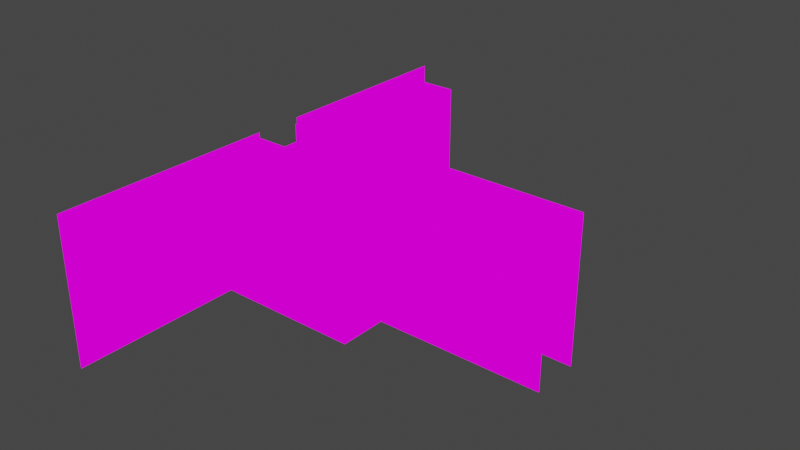 # Source: 21_GreatPatience.blend  (saved by Blender 3.2.14; exported with 4.5.12 LTS)
import bpy
from mathutils import Matrix  # noqa: F401  (used for matrix-valued properties, if any)

bpy.ops.wm.read_factory_settings(use_empty=True)
scene = bpy.context.scene
scene.name = 'Scene'

# ---- collections
col_collection = bpy.data.collections.new('Collection'); scene.collection.children.link(col_collection)

# ---- images (referenced by path relative to the original .blend; pixels are not part of the script)
import os
ASSET_DIR = os.environ.get("B2B_ASSET_DIR", "")  # directory of the original .blend (textures are referenced by path, not embedded)
HERE = os.path.dirname(os.path.abspath(__file__))  # packed textures are extracted next to this script under _unpacked/

def load_image(name, relpath, width, height, colorspace="sRGB"):
    """Load a texture the original file referenced (path relative to the .blend, or extracted next to this script)."""
    p = next((c for c in (os.path.join(HERE, relpath), os.path.join(ASSET_DIR, relpath)) if relpath and os.path.exists(c)), "")
    if p:
        img = bpy.data.images.load(p, check_existing=True)
        img.name = name
    else:  # same state as the original file: an image datablock whose file is absent (Cycles renders it pink)
        img = bpy.data.images.new(name, width, height)
        img.source = "FILE"
        img.filepath = "//" + (relpath or name)
    img.colorspace_settings.name = colorspace
    return img
img_exteriortileset3_png_001 = load_image('ExteriorTileset3.png.001', 'ExteriorTileset3.png', 1024, 1024, 'sRGB')

# ---- materials (node trees are filled in below, after node groups)
mat_exteriortileset3 = bpy.data.materials.new('ExteriorTileset3')
mat_exteriortileset3.alpha_threshold = 0.0
mat_exteriortileset3.use_transparent_shadow = False
mat_exteriortileset3.line_color = (0.0, 0.0, 0.0, 1.0)

# ---- material node trees
mat_exteriortileset3.use_nodes = True; mat_exteriortileset3.node_tree.nodes.clear()
_N = mat_exteriortileset3.node_tree.nodes; _L = mat_exteriortileset3.node_tree.links
n0 = _N.new('ShaderNodeOutputMaterial'); n0.name = 'Material Output'; n0.location = (400, 0)
n1 = _N.new('ShaderNodeLightPath'); n1.name = 'Light Path'; n1.location = (0, 250)
n2 = _N.new('ShaderNodeBsdfTransparent'); n2.name = 'Transparent BSDF'; n2.location = (-200, -100)
n3 = _N.new('ShaderNodeEmission'); n3.name = 'Emission'; n3.location = (-200, -200)
n4 = _N.new('ShaderNodeMixShader'); n4.name = 'Mix Shader'; n4.location = (200, 0)
n5 = _N.new('ShaderNodeMixShader'); n5.name = 'Mix Shader.001'; n5.location = (0, -100)
n6 = _N.new('ShaderNodeTexImage'); n6.name = 'Image Texture'; n6.location = (-500, 100)
n6.image = img_exteriortileset3_png_001
n6.interpolation = 'Closest'
_L.new(n6.outputs[0], n3.inputs[0])
_L.new(n6.outputs[1], n5.inputs[0])
_L.new(n2.outputs[0], n5.inputs[1])
_L.new(n2.outputs[0], n4.inputs[1])
_L.new(n3.outputs[0], n5.inputs[2])
_L.new(n5.outputs[0], n4.inputs[2])
_L.new(n1.outputs[0], n4.inputs[0])
_L.new(n4.outputs[0], n0.inputs[0])
n0.is_active_output = True

# ---- world
world_world = bpy.data.worlds.new('World'); scene.world = world_world
world_world.use_nodes = True; world_world.node_tree.nodes.clear()
_N = world_world.node_tree.nodes; _L = world_world.node_tree.links
n0 = _N.new('ShaderNodeOutputWorld'); n0.name = 'World Output'; n0.location = (300, 300)
n1 = _N.new('ShaderNodeBackground'); n1.name = 'Background'; n1.location = (10, 300)
n1.inputs[0].default_value = (0.05088, 0.05088, 0.05088, 1.0)
_L.new(n1.outputs[0], n0.inputs[0])
n0.is_active_output = True
world_world.color = (0.05088, 0.05088, 0.05088)
world_world.use_sun_shadow = False
world_world.sun_shadow_jitter_overblur = 0.0

# ---- meshes
me_cube = bpy.data.meshes.new('Cube')
me_cube.from_pydata([(-3.0, 2.0, 1.0), (-3.0, -2.0, 1.0), (-3.0, 1.0, 2.0), (-3.0, -2.0, 0.0), (-3.0, -1.0, 0.0), (-3.0, 1.0, 0.0), (-3.0, 2.0, 0.0), (-3.0, 0.0, 0.0), (-3.0, 3.0, 0.0), (-3.0, 1.0, 1.0), (-3.0, 1.0, 4.0), (-3.0, 2.0, 2.0), (-3.0, 0.0, 1.0), (-3.0, -1.0, 1.0), (-3.0, 2.0, 3.0), (-3.0, -2.0, 2.0), (-3.0, -3.0, 3.0), (-3.0, 0.0, 2.0), (-3.0, -2.0, 4.0), (-3.0, 0.0, 3.0), (-3.0, 1.0, 3.0), (-3.0, -2.0, 3.0), (-3.0, -1.0, 3.0), (-3.0, 1.0, 5.0), (-3.0, -1.0, 4.0), (-3.0, 2.0, 4.0), (-3.0, 0.0, 4.0), (-3.0, -2.0, 5.0), (-3.0, 2.0, 5.0), (-3.0, -1.0, 5.0), (-3.0, 3.0, 5.0), (-3.0, -3.0, 0.0), (-3.0, -3.0, 4.0), (-3.0, -3.0, 2.0), (-3.0, -3.0, 1.0), (-3.0, -3.0, 5.0), (-3.0, 3.0, 1.0), (-3.0, 3.0, 2.0), (-3.0, 3.0, 3.0), (-3.0, 3.0, 4.0)], [], [(31, 3, 1, 34), (3, 4, 13, 1), (4, 7, 12, 13), (7, 5, 9, 12), (5, 6, 0, 9), (6, 8, 36, 0), (0, 36, 37, 11), (12, 9, 2, 17), (34, 1, 15, 33), (33, 15, 21, 16), (17, 2, 20, 19), (2, 11, 14, 20), (11, 37, 38, 14), (14, 38, 39, 25), (20, 14, 25, 10), (19, 20, 10, 26), (22, 19, 26, 24), (21, 22, 24, 18), (16, 21, 18, 32), (32, 18, 27, 35), (18, 24, 29, 27), (10, 25, 28, 23), (25, 39, 30, 28)])
_uv = me_cube.uv_layers.new(name='UVMap')
_uv.uv.foreach_set('vector', [0.2224, 0.3752, 0.3332, 0.3752, 0.3332, 0.4998, 0.2224, 0.4998, 0.2224, 0.3752, 0.3332, 0.3752, 0.3332, 0.4998, 0.2224, 0.4998, 0.2224, 0.3752, 0.3332, 0.3752, 0.3332, 0.4998, 0.2224, 0.4998, 0.2224, 0.3752, 0.3332, 0.3752, 0.3332, 0.4998, 0.2224, 0.4998, 0.2224, 0.3752, 0.3332, 0.3752, 0.3332, 0.4998, 0.2224, 0.4998, 0.2224, 0.3752, 0.3332, 0.3752, 0.3332, 0.4998, 0.2224, 0.4998, 0.2224, 0.3752, 0.3332, 0.3752, 0.3332, 0.4998, 0.2224, 0.4998, 0.2224, 0.3752, 0.3332, 0.3752, 0.3332, 0.4998, 0.2224, 0.4998, 0.2224, 0.3752, 0.3332, 0.3752, 0.3332, 0.4998, 0.2224, 0.4998, 0.2224, 0.3752, 0.3332, 0.3752, 0.3332, 0.4998, 0.2224, 0.4998, 0.2224, 0.3752, 0.3332, 0.3752, 0.3332, 0.4998, 0.2224, 0.4998, 0.2224, 0.3752, 0.3332, 0.3752, 0.3332, 0.4998, 0.2224, 0.4998, 0.2224, 0.3752, 0.3332, 0.3752, 0.3332, 0.4998, 0.2224, 0.4998, 0.2224, 0.3752, 0.3332, 0.3752, 0.3332, 0.4998, 0.2224, 0.4998, 0.2224, 0.3752, 0.3332, 0.3752, 0.3332, 0.4998, 0.2224, 0.4998, 0.2224, 0.3752, 0.3332, 0.3752, 0.3332, 0.4998, 0.2224, 0.4998, 0.2224, 0.3752, 0.3332, 0.3752, 0.3332, 0.4998, 0.2224, 0.4998, 0.2224, 0.3752, 0.3332, 0.3752, 0.3332, 0.4998, 0.2224, 0.4998, 0.2224, 0.3752, 0.3332, 0.3752, 0.3332, 0.4998, 0.2224, 0.4998, 0.2224, 0.3752, 0.3332, 0.3752, 0.3332, 0.4998, 0.2224, 0.4998, 0.2224, 0.3752, 0.3332, 0.3752, 0.3332, 0.4998, 0.2224, 0.4998, 0.2224, 0.3752, 0.3332, 0.3752, 0.3332, 0.4998, 0.2224, 0.4998, 0.2224, 0.3752, 0.3332, 0.3752, 0.3332, 0.4998, 0.2224, 0.4998])
me_cube.materials.append(mat_exteriortileset3)
me_cube.use_mirror_vertex_groups = False
me_cube.update()
me_cube_001 = bpy.data.meshes.new('Cube.001')
me_cube_001.from_pydata([(-1.0, 0.0, 0.0), (1.0, 0.0, 0.0), (2.0, 0.0, 0.0), (1.0, -1.0, 0.0), (0.0, 0.0, 0.0), (-1.0, 1.0, 0.0), (3.0, 3.0, 0.0), (-2.0, -2.0, 0.0), (-2.0, 0.0, 0.0), (0.0, 1.0, 0.0), (2.0, -2.0, 0.0), (2.0, 1.0, 0.0), (0.0, -2.0, 0.0), (1.0, 1.0, 0.0), (-1.0, -1.0, 0.0), (0.0, -1.0, 0.0), (-1.0, -2.0, 0.0), (-2.0, -3.0, 0.0), (-3.0, -2.0, 0.0), (-2.0, 2.0, 0.0), (-3.0, -1.0, 0.0), (-2.0, -1.0, 0.0), (-2.0, 1.0, 0.0), (-3.0, 1.0, 0.0), (-1.0, 2.0, 0.0), (-2.0, 3.0, 0.0), (0.0, 2.0, 0.0), (3.0, 2.0, 0.0), (1.0, 2.0, 0.0), (7.0, 0.0, 0.0), (2.0, 2.0, 0.0), (3.0, -1.0, 0.0), (2.0, -1.0, 0.0), (0.0, -3.0, 0.0), (1.0, -2.0, 0.0), (1.0, -3.0, 0.0), (-3.0, 2.0, 0.0), (-3.0, 0.0, 0.0), (-3.0, 3.0, 0.0), (-1.0, -3.0, 0.0), (2.0, -3.0, 0.0), (-1.0, 3.0, 0.0), (3.0, 0.0, 0.0), (2.0, 3.0, 0.0), (1.0, 3.0, 0.0), (0.0, 3.0, 0.0), (5.0, 1.0, 0.0), (6.0, 1.0, 0.0), (7.0, -1.0, 0.0), (4.0, 0.0, 0.0), (5.0, 0.0, 0.0), (5.0, -1.0, 0.0), (6.0, 0.0, 0.0), (-3.0, -3.0, 0.0), (4.0, -1.0, 0.0), (6.0, -1.0, 0.0), (3.0, -3.0, 0.0), (7.0, 1.0, 0.0), (3.0, -2.0, 0.0), (4.0, 1.0, 0.0), (3.0, 1.0, 0.0)], [], [(15, 4, 0, 14), (1, 13, 9, 4), (4, 9, 5, 0), (3, 1, 4, 15), (14, 0, 8, 21), (0, 5, 22, 8), (5, 24, 19, 22), (9, 26, 24, 5), (13, 28, 26, 9), (11, 30, 28, 13), (2, 11, 13, 1), (32, 2, 1, 3), (10, 32, 3, 34), (34, 3, 15, 12), (12, 15, 14, 16), (16, 14, 21, 7), (17, 7, 18, 53), (7, 21, 20, 18), (21, 8, 37, 20), (8, 22, 23, 37), (22, 19, 36, 23), (19, 25, 38, 36), (24, 41, 25, 19), (26, 45, 41, 24), (28, 44, 45, 26), (30, 43, 44, 28), (27, 6, 43, 30), (60, 27, 30, 11), (42, 60, 11, 2), (31, 42, 2, 32), (58, 31, 32, 10), (56, 58, 10, 40), (40, 10, 34, 35), (35, 34, 12, 33), (33, 12, 16, 39), (39, 16, 7, 17), (54, 49, 42, 31), (51, 50, 49, 54), (49, 59, 60, 42), (50, 46, 59, 49), (52, 47, 46, 50), (55, 52, 50, 51), (48, 29, 52, 55), (29, 57, 47, 52)])
_uv = me_cube_001.uv_layers.new(name='UVMap')
_uv.uv.foreach_set('vector', [0.5557, 0.3752, 0.6665, 0.3752, 0.6665, 0.4998, 0.5557, 0.4998, 0.5557, 0.3752, 0.6665, 0.3752, 0.6665, 0.4998, 0.5557, 0.4998, 0.5557, 0.3752, 0.6665, 0.3752, 0.6665, 0.4998, 0.5557, 0.4998, 0.5557, 0.3752, 0.6665, 0.3752, 0.6665, 0.4998, 0.5557, 0.4998, 0.5557, 0.3752, 0.6665, 0.3752, 0.6665, 0.4998, 0.5557, 0.4998, 0.5557, 0.3752, 0.6665, 0.3752, 0.6665, 0.4998, 0.5557, 0.4998, 0.778, 0.3752, 0.8887, 0.3752, 0.8887, 0.4998, 0.778, 0.4998, 0.5557, 0.3752, 0.6665, 0.3752, 0.6665, 0.4998, 0.5557, 0.4998, 0.5557, 0.3752, 0.6665, 0.3752, 0.6665, 0.4998, 0.5557, 0.4998, 0.5557, 0.3752, 0.6665, 0.3752, 0.6665, 0.4998, 0.5557, 0.4998, 0.5557, 0.3752, 0.6665, 0.3752, 0.6665, 0.4998, 0.5557, 0.4998, 0.5557, 0.3752, 0.6665, 0.3752, 0.6665, 0.4998, 0.5557, 0.4998, 0.5557, 0.3752, 0.6665, 0.3752, 0.6665, 0.4998, 0.5557, 0.4998, 0.5557, 0.3752, 0.6665, 0.3752, 0.6665, 0.4998, 0.5557, 0.4998, 0.5557, 0.3752, 0.6665, 0.3752, 0.6665, 0.4998, 0.5557, 0.4998, 0.5557, 0.3752, 0.6665, 0.3752, 0.6665, 0.4998, 0.5557, 0.4998, 0.5557, 0.3752, 0.6665, 0.3752, 0.6665, 0.4998, 0.5557, 0.4998, 0.5557, 0.3752, 0.6665, 0.3752, 0.6665, 0.4998, 0.5557, 0.4998, 0.5557, 0.3752, 0.6665, 0.3752, 0.6665, 0.4998, 0.5557, 0.4998, 0.5557, 0.3752, 0.6665, 0.3752, 0.6665, 0.4998, 0.5557, 0.4998, 0.5557, 0.3752, 0.6665, 0.3752, 0.6665, 0.4998, 0.5557, 0.4998, 0.5557, 0.3752, 0.6665, 0.3752, 0.6665, 0.4998, 0.5557, 0.4998, 0.5557, 0.3752, 0.6665, 0.3752, 0.6665, 0.4998, 0.5557, 0.4998, 0.5557, 0.3752, 0.6665, 0.3752, 0.6665, 0.4998, 0.5557, 0.4998, 0.5557, 0.3752, 0.6665, 0.3752, 0.6665, 0.4998, 0.5557, 0.4998, 0.5557, 0.3752, 0.6665, 0.3752, 0.6665, 0.4998, 0.5557, 0.4998, 0.5557, 0.3752, 0.6665, 0.3752, 0.6665, 0.4998, 0.5557, 0.4998, 0.5557, 0.3752, 0.6665, 0.3752, 0.6665, 0.4998, 0.5557, 0.4998, 0.5557, 0.3752, 0.6665, 0.3752, 0.6665, 0.4998, 0.5557, 0.4998, 0.5557, 0.3752, 0.6665, 0.3752, 0.6665, 0.4998, 0.5557, 0.4998, 0.778, 0.3752, 0.8887, 0.3752, 0.8887, 0.4998, 0.778, 0.4998, 0.5557, 0.3752, 0.6665, 0.3752, 0.6665, 0.4998, 0.5557, 0.4998, 0.5557, 0.3752, 0.6665, 0.3752, 0.6665, 0.4998, 0.5557, 0.4998, 0.5557, 0.3752, 0.6665, 0.3752, 0.6665, 0.4998, 0.5557, 0.4998, 0.5557, 0.3752, 0.6665, 0.3752, 0.6665, 0.4998, 0.5557, 0.4998, 0.5557, 0.3752, 0.6665, 0.3752, 0.6665, 0.4998, 0.5557, 0.4998, 0.5557, 0.3752, 0.6665, 0.3752, 0.6665, 0.4998, 0.5557, 0.4998, 0.5557, 0.3752, 0.6665, 0.3752, 0.6665, 0.4998, 0.5557, 0.4998, 0.5557, 0.3752, 0.6665, 0.3752, 0.6665, 0.4998, 0.5557, 0.4998, 0.5557, 0.3752, 0.6665, 0.3752, 0.6665, 0.4998, 0.5557, 0.4998, 0.5557, 0.3752, 0.6665, 0.3752, 0.6665, 0.4998, 0.5557, 0.4998, 0.5557, 0.3752, 0.6665, 0.3752, 0.6665, 0.4998, 0.5557, 0.4998, 0.5557, 0.3752, 0.6665, 0.3752, 0.6665, 0.4998, 0.5557, 0.4998, 0.5557, 0.3752, 0.6665, 0.3752, 0.6665, 0.4998, 0.5557, 0.4998])
me_cube_001.materials.append(mat_exteriortileset3)
me_cube_001.use_mirror_vertex_groups = False
me_cube_001.update()
me_cube_002 = bpy.data.meshes.new('Cube.002')
me_cube_002.from_pydata([(-3.0, -2.0, 1.0), (-3.0, 0.0, 1.0), (-3.0, -1.0, 1.0), (-3.0, -2.0, 2.0), (-3.0, 0.0, 2.0), (-3.0, -1.0, 2.0), (-3.0, 0.0, 3.0), (-3.0, -2.0, 3.0), (-3.0, -1.0, 3.0)], [], [(2, 1, 4, 5), (0, 2, 5, 3), (3, 5, 8, 7), (5, 4, 6, 8)])
_uv = me_cube_002.uv_layers.new(name='UVMap')
_uv.uv.foreach_set('vector', [0.5557, 0.6252, 0.6665, 0.6252, 0.6665, 0.7498, 0.5557, 0.7498, 0.778, 0.5002, 0.8887, 0.5002, 0.8887, 0.6248, 0.778, 0.6248, 0.4446, 0.7502, 0.5554, 0.7502, 0.5554, 0.8748, 0.4446, 0.8748, 0.8891, 0.7502, 0.9998, 0.7502, 0.9998, 0.8748, 0.8891, 0.8748])
me_cube_002.materials.append(mat_exteriortileset3)
me_cube_002.use_mirror_vertex_groups = False
me_cube_002.update()
me_cube_003 = bpy.data.meshes.new('Cube.003')
me_cube_003.from_pydata([(-3.0, 2.0, 1.0), (-3.0, 1.0, 2.0), (-3.0, 1.0, 1.0), (-3.0, 2.0, 2.0)], [], [(2, 0, 3, 1)])
_uv = me_cube_003.uv_layers.new(name='UVMap')
_uv.uv.foreach_set('vector', [0.4446, 0.3752, 0.5554, 0.3752, 0.5554, 0.4998, 0.4446, 0.4998])
me_cube_003.materials.append(mat_exteriortileset3)
me_cube_003.use_mirror_vertex_groups = False
me_cube_003.update()
me_cube_004 = bpy.data.meshes.new('Cube.004')
me_cube_004.from_pydata([(-3.0, -3.0, 6.0), (-3.0, 1.0, 4.0), (-3.0, -1.0, 6.0), (-3.0, 1.0, 5.0), (-3.0, -1.0, 4.0), (-3.0, 0.0, 4.0), (-3.0, -2.0, 6.0), (-3.0, 0.0, 5.0), (-3.0, -2.0, 5.0), (-3.0, 2.0, 5.0), (-3.0, 2.0, 6.0), (-3.0, -1.0, 5.0), (-3.0, 1.0, 6.0), (-3.0, 3.0, 6.0), (-3.0, -3.0, 5.0), (-3.0, 3.0, 5.0)], [], [(4, 5, 7, 11), (5, 1, 3, 7), (9, 15, 13, 10), (3, 9, 10, 12), (8, 11, 2, 6), (14, 8, 6, 0)])
_uv = me_cube_004.uv_layers.new(name='UVMap')
_uv.uv.foreach_set('vector', [0.2224, 0.8752, 0.3332, 0.8752, 0.3332, 0.9998, 0.2224, 0.9998, 0.3335, 0.8752, 0.4443, 0.8752, 0.4443, 0.9998, 0.3335, 0.9998, 0.5557, 0.8752, 0.6665, 0.8752, 0.6665, 0.9998, 0.5557, 0.9998, 0.4446, 0.8752, 0.5554, 0.8752, 0.5554, 0.9998, 0.4446, 0.9998, 0.1113, 0.8752, 0.222, 0.8752, 0.222, 0.9998, 0.1113, 0.9998, 0.0001736, 0.8752, 0.1109, 0.8752, 0.1109, 0.9998, 0.0001736, 0.9998])
me_cube_004.materials.append(mat_exteriortileset3)
me_cube_004.use_mirror_vertex_groups = False
me_cube_004.update()
me_cube_005 = bpy.data.meshes.new('Cube.005')
me_cube_005.from_pydata([(-3.0, -4.0, 0.0), (-3.0, -3.0, 3.0), (-3.0, -5.0, 0.0), (-3.0, -8.0, 0.0), (-3.0, -3.0, 0.0), (-3.0, -3.0, 4.0), (-3.0, -9.0, 3.0), (-3.0, -6.0, 0.0), (-3.0, -7.0, 0.0), (-3.0, -3.0, 2.0), (-3.0, -9.0, 0.0), (-3.0, -6.0, 1.0), (-3.0, -8.0, 1.0), (-3.0, -4.0, 1.0), (-3.0, -10.0, 0.0), (-3.0, -3.0, 1.0), (-3.0, -9.0, 1.0), (-3.0, -7.0, 1.0), (-3.0, -10.0, 1.0), (-3.0, -3.0, 5.0), (-3.0, -10.0, 2.0), (-3.0, -9.0, 2.0), (-3.0, -5.0, 1.0), (-3.0, -7.0, 2.0), (-3.0, -4.0, 4.0), (-3.0, -6.0, 2.0), (-3.0, -5.0, 2.0), (-3.0, -4.0, 2.0), (-3.0, -5.0, 3.0), (-3.0, -8.0, 2.0), (-3.0, -7.0, 3.0), (-3.0, -6.0, 3.0), (-3.0, -10.0, 3.0), (-3.0, -8.0, 3.0), (-3.0, -10.0, 4.0), (-3.0, -4.0, 5.0), (-3.0, -9.0, 4.0), (-3.0, -5.0, 4.0), (-3.0, -6.0, 4.0), (-3.0, -4.0, 3.0), (-3.0, -7.0, 4.0), (-3.0, -8.0, 4.0), (-3.0, -6.0, 5.0), (-3.0, -8.0, 5.0), (-3.0, -9.0, 5.0), (-3.0, -10.0, 5.0), (-3.0, -7.0, 5.0), (-3.0, -5.0, 5.0)], [], [(0, 4, 15, 13), (2, 0, 13, 22), (7, 2, 22, 11), (8, 7, 11, 17), (3, 8, 17, 12), (10, 3, 12, 16), (14, 10, 16, 18), (18, 16, 21, 20), (16, 12, 29, 21), (12, 17, 23, 29), (17, 11, 25, 23), (11, 22, 26, 25), (22, 13, 27, 26), (13, 15, 9, 27), (27, 9, 1, 39), (26, 27, 39, 28), (25, 26, 28, 31), (23, 25, 31, 30), (29, 23, 30, 33), (21, 29, 33, 6), (20, 21, 6, 32), (32, 6, 36, 34), (6, 33, 41, 36), (33, 30, 40, 41), (30, 31, 38, 40), (31, 28, 37, 38), (28, 39, 24, 37), (39, 1, 5, 24), (24, 5, 19, 35), (37, 24, 35, 47), (38, 37, 47, 42), (40, 38, 42, 46), (41, 40, 46, 43), (36, 41, 43, 44), (34, 36, 44, 45)])
_uv = me_cube_005.uv_layers.new(name='UVMap')
_uv.uv.foreach_set('vector', [0.2224, 0.3752, 0.3332, 0.3752, 0.3332, 0.4998, 0.2224, 0.4998, 0.2224, 0.3752, 0.3332, 0.3752, 0.3332, 0.4998, 0.2224, 0.4998, 0.2224, 0.3752, 0.3332, 0.3752, 0.3332, 0.4998, 0.2224, 0.4998, 0.2224, 0.3752, 0.3332, 0.3752, 0.3332, 0.4998, 0.2224, 0.4998, 0.2224, 0.3752, 0.3332, 0.3752, 0.3332, 0.4998, 0.2224, 0.4998, 0.2224, 0.3752, 0.3332, 0.3752, 0.3332, 0.4998, 0.2224, 0.4998, 0.2224, 0.3752, 0.3332, 0.3752, 0.3332, 0.4998, 0.2224, 0.4998, 0.2224, 0.3752, 0.3332, 0.3752, 0.3332, 0.4998, 0.2224, 0.4998, 0.2224, 0.3752, 0.3332, 0.3752, 0.3332, 0.4998, 0.2224, 0.4998, 0.2224, 0.3752, 0.3332, 0.3752, 0.3332, 0.4998, 0.2224, 0.4998, 0.2224, 0.3752, 0.3332, 0.3752, 0.3332, 0.4998, 0.2224, 0.4998, 0.2224, 0.3752, 0.3332, 0.3752, 0.3332, 0.4998, 0.2224, 0.4998, 0.2224, 0.3752, 0.3332, 0.3752, 0.3332, 0.4998, 0.2224, 0.4998, 0.2224, 0.3752, 0.3332, 0.3752, 0.3332, 0.4998, 0.2224, 0.4998, 0.2224, 0.3752, 0.3332, 0.3752, 0.3332, 0.4998, 0.2224, 0.4998, 0.2224, 0.3752, 0.3332, 0.3752, 0.3332, 0.4998, 0.2224, 0.4998, 0.2224, 0.3752, 0.3332, 0.3752, 0.3332, 0.4998, 0.2224, 0.4998, 0.2224, 0.3752, 0.3332, 0.3752, 0.3332, 0.4998, 0.2224, 0.4998, 0.2224, 0.3752, 0.3332, 0.3752, 0.3332, 0.4998, 0.2224, 0.4998, 0.2224, 0.3752, 0.3332, 0.3752, 0.3332, 0.4998, 0.2224, 0.4998, 0.2224, 0.3752, 0.3332, 0.3752, 0.3332, 0.4998, 0.2224, 0.4998, 0.2224, 0.3752, 0.3332, 0.3752, 0.3332, 0.4998, 0.2224, 0.4998, 0.2224, 0.3752, 0.3332, 0.3752, 0.3332, 0.4998, 0.2224, 0.4998, 0.2224, 0.3752, 0.3332, 0.3752, 0.3332, 0.4998, 0.2224, 0.4998, 0.2224, 0.3752, 0.3332, 0.3752, 0.3332, 0.4998, 0.2224, 0.4998, 0.2224, 0.3752, 0.3332, 0.3752, 0.3332, 0.4998, 0.2224, 0.4998, 0.2224, 0.3752, 0.3332, 0.3752, 0.3332, 0.4998, 0.2224, 0.4998, 0.2224, 0.3752, 0.3332, 0.3752, 0.3332, 0.4998, 0.2224, 0.4998, 0.2224, 0.3752, 0.3332, 0.3752, 0.3332, 0.4998, 0.2224, 0.4998, 0.2224, 0.3752, 0.3332, 0.3752, 0.3332, 0.4998, 0.2224, 0.4998, 0.2224, 0.3752, 0.3332, 0.3752, 0.3332, 0.4998, 0.2224, 0.4998, 0.2224, 0.3752, 0.3332, 0.3752, 0.3332, 0.4998, 0.2224, 0.4998, 0.2224, 0.3752, 0.3332, 0.3752, 0.3332, 0.4998, 0.2224, 0.4998, 0.2224, 0.3752, 0.3332, 0.3752, 0.3332, 0.4998, 0.2224, 0.4998, 0.2224, 0.3752, 0.3332, 0.3752, 0.3332, 0.4998, 0.2224, 0.4998])
me_cube_005.materials.append(mat_exteriortileset3)
me_cube_005.use_mirror_vertex_groups = False
me_cube_005.update()
me_cube_006 = bpy.data.meshes.new('Cube.006')
me_cube_006.from_pydata([(-3.0, -3.0, 6.0), (-3.0, -6.0, 6.0), (-3.0, -3.0, 5.0), (-3.0, -4.0, 5.0), (-3.0, -4.0, 6.0), (-3.0, -6.0, 5.0), (-3.0, -8.0, 5.0), (-3.0, -9.0, 5.0), (-3.0, -10.0, 5.0), (-3.0, -10.0, 6.0), (-3.0, -7.0, 5.0), (-3.0, -9.0, 6.0), (-3.0, -8.0, 6.0), (-3.0, -7.0, 6.0), (-3.0, -5.0, 5.0), (-3.0, -5.0, 6.0)], [], [(8, 7, 11, 9), (7, 6, 12, 11), (6, 10, 13, 12), (10, 5, 1, 13), (5, 14, 15, 1), (14, 3, 4, 15), (3, 2, 0, 4)])
_uv = me_cube_006.uv_layers.new(name='UVMap')
_uv.uv.foreach_set('vector', [0.0001736, 0.8752, 0.1109, 0.8752, 0.1109, 0.9998, 0.0001736, 0.9998, 0.2224, 0.8752, 0.3332, 0.8752, 0.3332, 0.9998, 0.2224, 0.9998, 0.3335, 0.8752, 0.4443, 0.8752, 0.4443, 0.9998, 0.3335, 0.9998, 0.4446, 0.8752, 0.5554, 0.8752, 0.5554, 0.9998, 0.4446, 0.9998, 0.3335, 0.8752, 0.4443, 0.8752, 0.4443, 0.9998, 0.3335, 0.9998, 0.0001736, 0.8752, 0.1109, 0.8752, 0.1109, 0.9998, 0.0001736, 0.9998, 0.5557, 0.8752, 0.6665, 0.8752, 0.6665, 0.9998, 0.5557, 0.9998])
me_cube_006.materials.append(mat_exteriortileset3)
me_cube_006.use_mirror_vertex_groups = False
me_cube_006.update()
me_cube_007 = bpy.data.meshes.new('Cube.007')
me_cube_007.from_pydata([(-3.0, 3.0, 0.0), (-3.0, 5.0, 0.0), (-3.0, 6.0, 0.0), (-3.0, 7.0, 2.0), (-3.0, 3.0, 5.0), (-3.0, 7.0, 0.0), (-3.0, 4.0, 0.0), (-3.0, 8.0, 2.0), (-3.0, 8.0, 1.0), (-3.0, 9.0, 1.0), (-3.0, 5.0, 1.0), (-3.0, 3.0, 1.0), (-3.0, 6.0, 3.0), (-3.0, 4.0, 1.0), (-3.0, 6.0, 1.0), (-3.0, 4.0, 3.0), (-3.0, 4.0, 2.0), (-3.0, 9.0, 0.0), (-3.0, 9.0, 2.0), (-3.0, 9.0, 3.0), (-3.0, 8.0, 0.0), (-3.0, 3.0, 2.0), (-3.0, 6.0, 2.0), (-3.0, 7.0, 1.0), (-3.0, 5.0, 2.0), (-3.0, 9.0, 4.0), (-3.0, 7.0, 4.0), (-3.0, 8.0, 3.0), (-3.0, 5.0, 3.0), (-3.0, 3.0, 3.0), (-3.0, 7.0, 3.0), (-3.0, 6.0, 4.0), (-3.0, 8.0, 4.0), (-3.0, 3.0, 4.0), (-3.0, 5.0, 4.0), (-3.0, 4.0, 4.0), (-3.0, 9.0, 5.0), (-3.0, 6.0, 5.0), (-3.0, 4.0, 5.0), (-3.0, 5.0, 5.0), (-3.0, 7.0, 5.0), (-3.0, 8.0, 5.0)], [], [(0, 6, 13, 11), (6, 1, 10, 13), (1, 2, 14, 10), (2, 5, 23, 14), (11, 13, 16, 21), (13, 10, 24, 16), (10, 14, 22, 24), (14, 23, 3, 22), (23, 8, 7, 3), (8, 9, 18, 7), (20, 17, 9, 8), (5, 20, 8, 23), (7, 18, 19, 27), (3, 7, 27, 30), (22, 3, 30, 12), (24, 22, 12, 28), (16, 24, 28, 15), (21, 16, 15, 29), (29, 15, 35, 33), (15, 28, 34, 35), (28, 12, 31, 34), (12, 30, 26, 31), (30, 27, 32, 26), (27, 19, 25, 32), (32, 25, 36, 41), (26, 32, 41, 40), (31, 26, 40, 37), (34, 31, 37, 39), (35, 34, 39, 38), (33, 35, 38, 4)])
_uv = me_cube_007.uv_layers.new(name='UVMap')
_uv.uv.foreach_set('vector', [0.2224, 0.3752, 0.3332, 0.3752, 0.3332, 0.4998, 0.2224, 0.4998, 0.2224, 0.3752, 0.3332, 0.3752, 0.3332, 0.4998, 0.2224, 0.4998, 0.2224, 0.3752, 0.3332, 0.3752, 0.3332, 0.4998, 0.2224, 0.4998, 0.2224, 0.3752, 0.3332, 0.3752, 0.3332, 0.4998, 0.2224, 0.4998, 0.2224, 0.3752, 0.3332, 0.3752, 0.3332, 0.4998, 0.2224, 0.4998, 0.2224, 0.3752, 0.3332, 0.3752, 0.3332, 0.4998, 0.2224, 0.4998, 0.2224, 0.3752, 0.3332, 0.3752, 0.3332, 0.4998, 0.2224, 0.4998, 0.2224, 0.3752, 0.3332, 0.3752, 0.3332, 0.4998, 0.2224, 0.4998, 0.2224, 0.3752, 0.3332, 0.3752, 0.3332, 0.4998, 0.2224, 0.4998, 0.2224, 0.3752, 0.3332, 0.3752, 0.3332, 0.4998, 0.2224, 0.4998, 0.2224, 0.3752, 0.3332, 0.3752, 0.3332, 0.4998, 0.2224, 0.4998, 0.2224, 0.3752, 0.3332, 0.3752, 0.3332, 0.4998, 0.2224, 0.4998, 0.2224, 0.3752, 0.3332, 0.3752, 0.3332, 0.4998, 0.2224, 0.4998, 0.2224, 0.3752, 0.3332, 0.3752, 0.3332, 0.4998, 0.2224, 0.4998, 0.2224, 0.3752, 0.3332, 0.3752, 0.3332, 0.4998, 0.2224, 0.4998, 0.2224, 0.3752, 0.3332, 0.3752, 0.3332, 0.4998, 0.2224, 0.4998, 0.2224, 0.3752, 0.3332, 0.3752, 0.3332, 0.4998, 0.2224, 0.4998, 0.2224, 0.3752, 0.3332, 0.3752, 0.3332, 0.4998, 0.2224, 0.4998, 0.2224, 0.3752, 0.3332, 0.3752, 0.3332, 0.4998, 0.2224, 0.4998, 0.2224, 0.3752, 0.3332, 0.3752, 0.3332, 0.4998, 0.2224, 0.4998, 0.2224, 0.3752, 0.3332, 0.3752, 0.3332, 0.4998, 0.2224, 0.4998, 0.2224, 0.3752, 0.3332, 0.3752, 0.3332, 0.4998, 0.2224, 0.4998, 0.2224, 0.3752, 0.3332, 0.3752, 0.3332, 0.4998, 0.2224, 0.4998, 0.2224, 0.3752, 0.3332, 0.3752, 0.3332, 0.4998, 0.2224, 0.4998, 0.2224, 0.3752, 0.3332, 0.3752, 0.3332, 0.4998, 0.2224, 0.4998, 0.2224, 0.3752, 0.3332, 0.3752, 0.3332, 0.4998, 0.2224, 0.4998, 0.2224, 0.3752, 0.3332, 0.3752, 0.3332, 0.4998, 0.2224, 0.4998, 0.2224, 0.3752, 0.3332, 0.3752, 0.3332, 0.4998, 0.2224, 0.4998, 0.2224, 0.3752, 0.3332, 0.3752, 0.3332, 0.4998, 0.2224, 0.4998, 0.2224, 0.3752, 0.3332, 0.3752, 0.3332, 0.4998, 0.2224, 0.4998])
me_cube_007.materials.append(mat_exteriortileset3)
me_cube_007.use_mirror_vertex_groups = False
me_cube_007.update()
me_cube_008 = bpy.data.meshes.new('Cube.008')
me_cube_008.from_pydata([(-3.0, 3.0, 5.0), (-3.0, 3.0, 6.0), (-3.0, 9.0, 6.0), (-3.0, 7.0, 6.0), (-3.0, 9.0, 5.0), (-3.0, 6.0, 6.0), (-3.0, 6.0, 5.0), (-3.0, 4.0, 6.0), (-3.0, 4.0, 5.0), (-3.0, 5.0, 5.0), (-3.0, 5.0, 6.0), (-3.0, 7.0, 5.0), (-3.0, 8.0, 5.0), (-3.0, 8.0, 6.0)], [], [(0, 8, 7, 1), (8, 9, 10, 7), (9, 6, 5, 10), (6, 11, 3, 5), (11, 12, 13, 3), (12, 4, 2, 13)])
_uv = me_cube_008.uv_layers.new(name='UVMap')
_uv.uv.foreach_set('vector', [0.0001736, 0.8752, 0.1109, 0.8752, 0.1109, 0.9998, 0.0001736, 0.9998, 0.1113, 0.8752, 0.222, 0.8752, 0.222, 0.9998, 0.1113, 0.9998, 0.2224, 0.8752, 0.3332, 0.8752, 0.3332, 0.9998, 0.2224, 0.9998, 0.3335, 0.8752, 0.4443, 0.8752, 0.4443, 0.9998, 0.3335, 0.9998, 0.4446, 0.8752, 0.5554, 0.8752, 0.5554, 0.9998, 0.4446, 0.9998, 0.5557, 0.8752, 0.6665, 0.8752, 0.6665, 0.9998, 0.5557, 0.9998])
me_cube_008.materials.append(mat_exteriortileset3)
me_cube_008.use_mirror_vertex_groups = False
me_cube_008.update()
me_cube_009 = bpy.data.meshes.new('Cube.009')
me_cube_009.from_pydata([(-3.0, -3.0, 6.0), (-1.0, -3.0, 6.0), (1.0, -3.0, 8.0), (3.0, -3.0, 8.0), (2.0, -3.0, 8.0), (-2.0, -3.0, 6.0), (-1.0, -3.0, 5.0), (-2.0, -3.0, 5.0), (1.0, -3.0, 6.0), (0.0, -3.0, 6.0), (0.0, -3.0, 7.0), (1.0, -3.0, 7.0), (-1.0, -3.0, 7.0), (2.0, -3.0, 7.0), (3.0, -3.0, 7.0), (-3.0, -3.0, 5.0)], [], [(13, 11, 2, 4), (14, 13, 4, 3), (6, 7, 5, 1), (7, 15, 0, 5), (8, 9, 10, 11), (9, 1, 12, 10)])
_uv = me_cube_009.uv_layers.new(name='UVMap')
_uv.uv.foreach_set('vector', [0.3335, 0.8752, 0.4443, 0.8752, 0.4443, 0.9998, 0.3335, 0.9998, 0.2224, 0.8752, 0.3332, 0.8752, 0.3332, 0.9998, 0.2224, 0.9998, 0.4446, 0.8752, 0.5554, 0.8752, 0.5554, 0.9998, 0.4446, 0.9998, 0.5557, 0.8752, 0.6665, 0.8752, 0.6665, 0.9998, 0.5557, 0.9998, 0.2224, 0.8752, 0.3332, 0.8752, 0.3332, 0.9998, 0.2224, 0.9998, 0.3335, 0.8752, 0.4443, 0.8752, 0.4443, 0.9998, 0.3335, 0.9998])
me_cube_009.materials.append(mat_exteriortileset3)
me_cube_009.use_mirror_vertex_groups = False
me_cube_009.update()
me_cube_010 = bpy.data.meshes.new('Cube.010')
me_cube_010.from_pydata([(0.0, 3.0, 7.0), (1.0, 3.0, 8.0), (1.0, 3.0, 6.0), (-1.0, 3.0, 6.0), (-2.0, 3.0, 6.0), (0.0, 3.0, 6.0), (-1.0, 3.0, 5.0), (-3.0, 3.0, 5.0), (3.0, 3.0, 7.0), (-3.0, 3.0, 6.0), (2.0, 3.0, 8.0), (3.0, 3.0, 8.0), (2.0, 3.0, 7.0), (1.0, 3.0, 7.0), (-1.0, 3.0, 7.0), (-2.0, 3.0, 5.0)], [], [(7, 15, 4, 9), (15, 6, 3, 4), (12, 8, 11, 10), (13, 12, 10, 1), (5, 2, 13, 0), (3, 5, 0, 14)])
_uv = me_cube_010.uv_layers.new(name='UVMap')
_uv.uv.foreach_set('vector', [0.0001736, 0.8752, 0.1109, 0.8752, 0.1109, 0.9998, 0.0001736, 0.9998, 0.1113, 0.8752, 0.222, 0.8752, 0.222, 0.9998, 0.1113, 0.9998, 0.5557, 0.8752, 0.6665, 0.8752, 0.6665, 0.9998, 0.5557, 0.9998, 0.4446, 0.8752, 0.5554, 0.8752, 0.5554, 0.9998, 0.4446, 0.9998, 0.3335, 0.8752, 0.4443, 0.8752, 0.4443, 0.9998, 0.3335, 0.9998, 0.2224, 0.8752, 0.3332, 0.8752, 0.3332, 0.9998, 0.2224, 0.9998])
me_cube_010.materials.append(mat_exteriortileset3)
me_cube_010.use_mirror_vertex_groups = False
me_cube_010.update()
me_cube_011 = bpy.data.meshes.new('Cube.011')
me_cube_011.from_pydata([(3.0, -1.0, 0.0), (9.0, -1.0, 1.0), (7.0, -1.0, 0.0), (8.0, -1.0, 0.0), (5.0, -1.0, 0.0), (4.0, -1.0, 0.0), (9.0, -1.0, 0.0), (3.0, -3.0, 1.0), (4.0, -1.0, 1.0), (6.0, -1.0, 0.0), (5.0, -1.0, 1.0), (4.0, -1.0, 2.0), (3.0, -3.0, 4.0), (5.0, -1.0, 3.0), (10.0, -1.0, 0.0), (3.0, -2.0, 2.0), (10.0, -1.0, 1.0), (6.0, -1.0, 1.0), (8.0, -1.0, 1.0), (9.0, -1.0, 6.0), (8.0, -1.0, 2.0), (9.0, -1.0, 3.0), (7.0, -1.0, 1.0), (5.0, -1.0, 6.0), (6.0, -1.0, 2.0), (4.0, -1.0, 6.0), (5.0, -1.0, 2.0), (3.0, -2.0, 6.0), (9.0, -1.0, 2.0), (7.0, -1.0, 2.0), (6.0, -1.0, 4.0), (7.0, -1.0, 3.0), (10.0, -1.0, 2.0), (6.0, -1.0, 3.0), (10.0, -1.0, 3.0), (10.0, -1.0, 4.0), (3.0, -3.0, 2.0), (8.0, -1.0, 3.0), (9.0, -1.0, 4.0), (4.0, -1.0, 3.0), (6.0, -1.0, 5.0), (5.0, -1.0, 4.0), (4.0, -1.0, 4.0), (7.0, -1.0, 4.0), (4.0, -1.0, 5.0), (3.0, -1.0, 6.0), (8.0, -1.0, 4.0), (9.0, -1.0, 5.0), (10.0, -1.0, 5.0), (3.0, -3.0, 6.0), (5.0, -1.0, 5.0), (10.0, -1.0, 6.0), (7.0, -1.0, 5.0), (8.0, -1.0, 5.0), (8.0, -1.0, 6.0), (7.0, -1.0, 6.0), (6.0, -1.0, 6.0), (3.0, -2.0, 3.0), (3.0, -1.0, 3.0), (3.0, -1.0, 1.0), (3.0, -1.0, 2.0), (3.0, -1.0, 5.0), (3.0, -1.0, 4.0), (3.0, -3.0, 3.0), (3.0, -2.0, 5.0), (3.0, -2.0, 4.0), (3.0, -3.0, 5.0), (3.0, -3.0, 0.0), (3.0, -2.0, 0.0), (3.0, -2.0, 1.0)], [], [(5, 0, 59, 8), (4, 5, 8, 10), (9, 4, 10, 17), (2, 9, 17, 22), (3, 2, 22, 18), (6, 3, 18, 1), (14, 6, 1, 16), (16, 1, 28, 32), (1, 18, 20, 28), (18, 22, 29, 20), (22, 17, 24, 29), (17, 10, 26, 24), (10, 8, 11, 26), (8, 59, 60, 11), (11, 60, 58, 39), (26, 11, 39, 13), (24, 26, 13, 33), (29, 24, 33, 31), (20, 29, 31, 37), (28, 20, 37, 21), (32, 28, 21, 34), (34, 21, 38, 35), (21, 37, 46, 38), (37, 31, 43, 46), (31, 33, 30, 43), (33, 13, 41, 30), (13, 39, 42, 41), (39, 58, 62, 42), (42, 62, 61, 44), (41, 42, 44, 50), (30, 41, 50, 40), (43, 30, 40, 52), (46, 43, 52, 53), (38, 46, 53, 47), (35, 38, 47, 48), (48, 47, 19, 51), (47, 53, 54, 19), (53, 52, 55, 54), (52, 40, 56, 55), (40, 50, 23, 56), (50, 44, 25, 23), (44, 61, 45, 25), (0, 59, 69, 68), (59, 60, 15, 69), (60, 58, 57, 15), (58, 62, 65, 57), (62, 61, 64, 65), (61, 45, 27, 64), (64, 27, 49, 66), (65, 64, 66, 12), (57, 65, 12, 63), (15, 57, 63, 36), (69, 15, 36, 7), (68, 69, 7, 67)])
_uv = me_cube_011.uv_layers.new(name='UVMap')
_uv.uv.foreach_set('vector', [0.2224, 0.3752, 0.3332, 0.3752, 0.3332, 0.4998, 0.2224, 0.4998, 0.2224, 0.3752, 0.3332, 0.3752, 0.3332, 0.4998, 0.2224, 0.4998, 0.2224, 0.3752, 0.3332, 0.3752, 0.3332, 0.4998, 0.2224, 0.4998, 0.2224, 0.3752, 0.3332, 0.3752, 0.3332, 0.4998, 0.2224, 0.4998, 0.2224, 0.3752, 0.3332, 0.3752, 0.3332, 0.4998, 0.2224, 0.4998, 0.2224, 0.3752, 0.3332, 0.3752, 0.3332, 0.4998, 0.2224, 0.4998, 0.2224, 0.3752, 0.3332, 0.3752, 0.3332, 0.4998, 0.2224, 0.4998, 0.2224, 0.3752, 0.3332, 0.3752, 0.3332, 0.4998, 0.2224, 0.4998, 0.2224, 0.3752, 0.3332, 0.3752, 0.3332, 0.4998, 0.2224, 0.4998, 0.2224, 0.3752, 0.3332, 0.3752, 0.3332, 0.4998, 0.2224, 0.4998, 0.2224, 0.3752, 0.3332, 0.3752, 0.3332, 0.4998, 0.2224, 0.4998, 0.2224, 0.3752, 0.3332, 0.3752, 0.3332, 0.4998, 0.2224, 0.4998, 0.2224, 0.3752, 0.3332, 0.3752, 0.3332, 0.4998, 0.2224, 0.4998, 0.2224, 0.3752, 0.3332, 0.3752, 0.3332, 0.4998, 0.2224, 0.4998, 0.2224, 0.3752, 0.3332, 0.3752, 0.3332, 0.4998, 0.2224, 0.4998, 0.2224, 0.3752, 0.3332, 0.3752, 0.3332, 0.4998, 0.2224, 0.4998, 0.2224, 0.3752, 0.3332, 0.3752, 0.3332, 0.4998, 0.2224, 0.4998, 0.2224, 0.3752, 0.3332, 0.3752, 0.3332, 0.4998, 0.2224, 0.4998, 0.2224, 0.3752, 0.3332, 0.3752, 0.3332, 0.4998, 0.2224, 0.4998, 0.2224, 0.3752, 0.3332, 0.3752, 0.3332, 0.4998, 0.2224, 0.4998, 0.2224, 0.3752, 0.3332, 0.3752, 0.3332, 0.4998, 0.2224, 0.4998, 0.2224, 0.3752, 0.3332, 0.3752, 0.3332, 0.4998, 0.2224, 0.4998, 0.2224, 0.3752, 0.3332, 0.3752, 0.3332, 0.4998, 0.2224, 0.4998, 0.2224, 0.3752, 0.3332, 0.3752, 0.3332, 0.4998, 0.2224, 0.4998, 0.2224, 0.3752, 0.3332, 0.3752, 0.3332, 0.4998, 0.2224, 0.4998, 0.2224, 0.3752, 0.3332, 0.3752, 0.3332, 0.4998, 0.2224, 0.4998, 0.2224, 0.3752, 0.3332, 0.3752, 0.3332, 0.4998, 0.2224, 0.4998, 0.2224, 0.3752, 0.3332, 0.3752, 0.3332, 0.4998, 0.2224, 0.4998, 0.2224, 0.3752, 0.3332, 0.3752, 0.3332, 0.4998, 0.2224, 0.4998, 0.2224, 0.3752, 0.3332, 0.3752, 0.3332, 0.4998, 0.2224, 0.4998, 0.2224, 0.3752, 0.3332, 0.3752, 0.3332, 0.4998, 0.2224, 0.4998, 0.2224, 0.3752, 0.3332, 0.3752, 0.3332, 0.4998, 0.2224, 0.4998, 0.2224, 0.3752, 0.3332, 0.3752, 0.3332, 0.4998, 0.2224, 0.4998, 0.2224, 0.3752, 0.3332, 0.3752, 0.3332, 0.4998, 0.2224, 0.4998, 0.2224, 0.3752, 0.3332, 0.3752, 0.3332, 0.4998, 0.2224, 0.4998, 0.2224, 0.3752, 0.3332, 0.3752, 0.3332, 0.4998, 0.2224, 0.4998, 0.2224, 0.3752, 0.3332, 0.3752, 0.3332, 0.4998, 0.2224, 0.4998, 0.2224, 0.3752, 0.3332, 0.3752, 0.3332, 0.4998, 0.2224, 0.4998, 0.2224, 0.3752, 0.3332, 0.3752, 0.3332, 0.4998, 0.2224, 0.4998, 0.2224, 0.3752, 0.3332, 0.3752, 0.3332, 0.4998, 0.2224, 0.4998, 0.2224, 0.3752, 0.3332, 0.3752, 0.3332, 0.4998, 0.2224, 0.4998, 0.2224, 0.3752, 0.3332, 0.3752, 0.3332, 0.4998, 0.2224, 0.4998, 0.2224, 0.3752, 0.2224, 0.4998, 0.3332, 0.4998, 0.3332, 0.3752, 0.2224, 0.3752, 0.2224, 0.4998, 0.3332, 0.4998, 0.3332, 0.3752, 0.2224, 0.3752, 0.2224, 0.4998, 0.3332, 0.4998, 0.3332, 0.3752, 0.2224, 0.3752, 0.2224, 0.4998, 0.3332, 0.4998, 0.3332, 0.3752, 0.2224, 0.3752, 0.2224, 0.4998, 0.3332, 0.4998, 0.3332, 0.3752, 0.2224, 0.3752, 0.2224, 0.4998, 0.3332, 0.4998, 0.3332, 0.3752, 0.2224, 0.3752, 0.2224, 0.4998, 0.3332, 0.4998, 0.3332, 0.3752, 0.2224, 0.3752, 0.2224, 0.4998, 0.3332, 0.4998, 0.3332, 0.3752, 0.2224, 0.3752, 0.2224, 0.4998, 0.3332, 0.4998, 0.3332, 0.3752, 0.2224, 0.3752, 0.2224, 0.4998, 0.3332, 0.4998, 0.3332, 0.3752, 0.2224, 0.3752, 0.2224, 0.4998, 0.3332, 0.4998, 0.3332, 0.3752, 0.2224, 0.3752, 0.2224, 0.4998, 0.3332, 0.4998, 0.3332, 0.3752])
me_cube_011.materials.append(mat_exteriortileset3)
me_cube_011.use_mirror_vertex_groups = False
me_cube_011.update()
me_cube_012 = bpy.data.meshes.new('Cube.012')
me_cube_012.from_pydata([(3.0, 3.0, 0.0), (3.0, 3.0, 1.0), (3.0, 2.0, 0.0), (6.0, 1.0, 1.0), (3.0, 1.0, 1.0), (8.0, 1.0, 0.0), (5.0, 1.0, 0.0), (6.0, 1.0, 0.0), (3.0, 3.0, 2.0), (7.0, 1.0, 0.0), (9.0, 1.0, 0.0), (5.0, 1.0, 1.0), (5.0, 1.0, 2.0), (7.0, 1.0, 1.0), (10.0, 1.0, 0.0), (5.0, 1.0, 4.0), (8.0, 1.0, 1.0), (9.0, 1.0, 1.0), (10.0, 1.0, 1.0), (3.0, 1.0, 4.0), (5.0, 1.0, 6.0), (9.0, 1.0, 3.0), (9.0, 1.0, 2.0), (4.0, 1.0, 1.0), (8.0, 1.0, 2.0), (3.0, 2.0, 1.0), (6.0, 1.0, 2.0), (7.0, 1.0, 2.0), (3.0, 3.0, 4.0), (8.0, 1.0, 3.0), (7.0, 1.0, 3.0), (10.0, 1.0, 2.0), (10.0, 1.0, 3.0), (4.0, 1.0, 3.0), (9.0, 1.0, 6.0), (9.0, 1.0, 4.0), (7.0, 1.0, 4.0), (5.0, 1.0, 3.0), (6.0, 1.0, 3.0), (6.0, 1.0, 4.0), (10.0, 1.0, 4.0), (3.0, 1.0, 6.0), (8.0, 1.0, 4.0), (9.0, 1.0, 5.0), (8.0, 1.0, 5.0), (7.0, 1.0, 5.0), (10.0, 1.0, 5.0), (10.0, 1.0, 6.0), (8.0, 1.0, 6.0), (6.0, 1.0, 5.0), (5.0, 1.0, 5.0), (7.0, 1.0, 6.0), (6.0, 1.0, 6.0), (4.0, 1.0, 5.0), (4.0, 1.0, 6.0), (3.0, 3.0, 6.0), (4.0, 1.0, 4.0), (4.0, 1.0, 0.0), (4.0, 1.0, 2.0), (3.0, 1.0, 0.0), (3.0, 3.0, 3.0), (3.0, 1.0, 2.0), (3.0, 2.0, 2.0), (3.0, 1.0, 3.0), (3.0, 3.0, 5.0), (3.0, 2.0, 3.0), (3.0, 2.0, 4.0), (3.0, 2.0, 5.0), (3.0, 1.0, 5.0), (3.0, 2.0, 6.0)], [], [(6, 57, 23, 11), (7, 6, 11, 3), (9, 7, 3, 13), (5, 9, 13, 16), (10, 5, 16, 17), (14, 10, 17, 18), (18, 17, 22, 31), (17, 16, 24, 22), (16, 13, 27, 24), (13, 3, 26, 27), (3, 11, 12, 26), (11, 23, 58, 12), (12, 58, 33, 37), (26, 12, 37, 38), (27, 26, 38, 30), (24, 27, 30, 29), (22, 24, 29, 21), (31, 22, 21, 32), (32, 21, 35, 40), (21, 29, 42, 35), (29, 30, 36, 42), (30, 38, 39, 36), (38, 37, 15, 39), (37, 33, 56, 15), (15, 56, 53, 50), (39, 15, 50, 49), (36, 39, 49, 45), (42, 36, 45, 44), (35, 42, 44, 43), (40, 35, 43, 46), (46, 43, 34, 47), (43, 44, 48, 34), (44, 45, 51, 48), (45, 49, 52, 51), (49, 50, 20, 52), (50, 53, 54, 20), (53, 68, 41, 54), (56, 19, 68, 53), (33, 63, 19, 56), (58, 61, 63, 33), (23, 4, 61, 58), (57, 59, 4, 23), (59, 2, 25, 4), (2, 0, 1, 25), (25, 1, 8, 62), (4, 25, 62, 61), (62, 8, 60, 65), (61, 62, 65, 63), (63, 65, 66, 19), (65, 60, 28, 66), (66, 28, 64, 67), (19, 66, 67, 68), (67, 64, 55, 69), (68, 67, 69, 41)])
_uv = me_cube_012.uv_layers.new(name='UVMap')
_uv.uv.foreach_set('vector', [0.2224, 0.3752, 0.3332, 0.3752, 0.3332, 0.4998, 0.2224, 0.4998, 0.2224, 0.3752, 0.3332, 0.3752, 0.3332, 0.4998, 0.2224, 0.4998, 0.2224, 0.3752, 0.3332, 0.3752, 0.3332, 0.4998, 0.2224, 0.4998, 0.2224, 0.3752, 0.3332, 0.3752, 0.3332, 0.4998, 0.2224, 0.4998, 0.2224, 0.3752, 0.3332, 0.3752, 0.3332, 0.4998, 0.2224, 0.4998, 0.2224, 0.3752, 0.3332, 0.3752, 0.3332, 0.4998, 0.2224, 0.4998, 0.2224, 0.3752, 0.3332, 0.3752, 0.3332, 0.4998, 0.2224, 0.4998, 0.2224, 0.3752, 0.3332, 0.3752, 0.3332, 0.4998, 0.2224, 0.4998, 0.2224, 0.3752, 0.3332, 0.3752, 0.3332, 0.4998, 0.2224, 0.4998, 0.2224, 0.3752, 0.3332, 0.3752, 0.3332, 0.4998, 0.2224, 0.4998, 0.2224, 0.3752, 0.3332, 0.3752, 0.3332, 0.4998, 0.2224, 0.4998, 0.2224, 0.3752, 0.3332, 0.3752, 0.3332, 0.4998, 0.2224, 0.4998, 0.2224, 0.3752, 0.3332, 0.3752, 0.3332, 0.4998, 0.2224, 0.4998, 0.2224, 0.3752, 0.3332, 0.3752, 0.3332, 0.4998, 0.2224, 0.4998, 0.2224, 0.3752, 0.3332, 0.3752, 0.3332, 0.4998, 0.2224, 0.4998, 0.2224, 0.3752, 0.3332, 0.3752, 0.3332, 0.4998, 0.2224, 0.4998, 0.2224, 0.3752, 0.3332, 0.3752, 0.3332, 0.4998, 0.2224, 0.4998, 0.2224, 0.3752, 0.3332, 0.3752, 0.3332, 0.4998, 0.2224, 0.4998, 0.2224, 0.3752, 0.3332, 0.3752, 0.3332, 0.4998, 0.2224, 0.4998, 0.2224, 0.3752, 0.3332, 0.3752, 0.3332, 0.4998, 0.2224, 0.4998, 0.2224, 0.3752, 0.3332, 0.3752, 0.3332, 0.4998, 0.2224, 0.4998, 0.2224, 0.3752, 0.3332, 0.3752, 0.3332, 0.4998, 0.2224, 0.4998, 0.2224, 0.3752, 0.3332, 0.3752, 0.3332, 0.4998, 0.2224, 0.4998, 0.2224, 0.3752, 0.3332, 0.3752, 0.3332, 0.4998, 0.2224, 0.4998, 0.2224, 0.3752, 0.3332, 0.3752, 0.3332, 0.4998, 0.2224, 0.4998, 0.2224, 0.3752, 0.3332, 0.3752, 0.3332, 0.4998, 0.2224, 0.4998, 0.2224, 0.3752, 0.3332, 0.3752, 0.3332, 0.4998, 0.2224, 0.4998, 0.2224, 0.3752, 0.3332, 0.3752, 0.3332, 0.4998, 0.2224, 0.4998, 0.2224, 0.3752, 0.3332, 0.3752, 0.3332, 0.4998, 0.2224, 0.4998, 0.2224, 0.3752, 0.3332, 0.3752, 0.3332, 0.4998, 0.2224, 0.4998, 0.2224, 0.3752, 0.3332, 0.3752, 0.3332, 0.4998, 0.2224, 0.4998, 0.2224, 0.3752, 0.3332, 0.3752, 0.3332, 0.4998, 0.2224, 0.4998, 0.2224, 0.3752, 0.3332, 0.3752, 0.3332, 0.4998, 0.2224, 0.4998, 0.2224, 0.3752, 0.3332, 0.3752, 0.3332, 0.4998, 0.2224, 0.4998, 0.2224, 0.3752, 0.3332, 0.3752, 0.3332, 0.4998, 0.2224, 0.4998, 0.2224, 0.3752, 0.3332, 0.3752, 0.3332, 0.4998, 0.2224, 0.4998, 0.2224, 0.3752, 0.3332, 0.3752, 0.3332, 0.4998, 0.2224, 0.4998, 0.2224, 0.3752, 0.3332, 0.3752, 0.3332, 0.4998, 0.2224, 0.4998, 0.2224, 0.3752, 0.3332, 0.3752, 0.3332, 0.4998, 0.2224, 0.4998, 0.2224, 0.3752, 0.3332, 0.3752, 0.3332, 0.4998, 0.2224, 0.4998, 0.2224, 0.3752, 0.3332, 0.3752, 0.3332, 0.4998, 0.2224, 0.4998, 0.2224, 0.3752, 0.3332, 0.3752, 0.3332, 0.4998, 0.2224, 0.4998, 0.2224, 0.3752, 0.3332, 0.3752, 0.3332, 0.4998, 0.2224, 0.4998, 0.2224, 0.3752, 0.3332, 0.3752, 0.3332, 0.4998, 0.2224, 0.4998, 0.2224, 0.3752, 0.3332, 0.3752, 0.3332, 0.4998, 0.2224, 0.4998, 0.2224, 0.3752, 0.3332, 0.3752, 0.3332, 0.4998, 0.2224, 0.4998, 0.2224, 0.3752, 0.3332, 0.3752, 0.3332, 0.4998, 0.2224, 0.4998, 0.2224, 0.3752, 0.3332, 0.3752, 0.3332, 0.4998, 0.2224, 0.4998, 0.2224, 0.3752, 0.3332, 0.3752, 0.3332, 0.4998, 0.2224, 0.4998, 0.2224, 0.3752, 0.3332, 0.3752, 0.3332, 0.4998, 0.2224, 0.4998, 0.2224, 0.3752, 0.3332, 0.3752, 0.3332, 0.4998, 0.2224, 0.4998, 0.2224, 0.3752, 0.3332, 0.3752, 0.3332, 0.4998, 0.2224, 0.4998, 0.2224, 0.3752, 0.3332, 0.3752, 0.3332, 0.4998, 0.2224, 0.4998, 0.2224, 0.3752, 0.3332, 0.3752, 0.3332, 0.4998, 0.2224, 0.4998])
me_cube_012.materials.append(mat_exteriortileset3)
me_cube_012.use_mirror_vertex_groups = False
me_cube_012.update()
me_cube_013 = bpy.data.meshes.new('Cube.013')
me_cube_013.from_pydata([(-1.0, -3.0, 4.0), (-2.0, -3.0, 0.0), (-1.0, -3.0, 6.0), (0.0, -3.0, 0.0), (-1.0, -3.0, 2.0), (1.0, -3.0, 0.0), (-3.0, -3.0, 3.0), (-2.0, -3.0, 3.0), (-2.0, -3.0, 1.0), (1.0, -3.0, 5.0), (-1.0, -3.0, 0.0), (-2.0, -3.0, 2.0), (0.0, -3.0, 2.0), (1.0, -3.0, 2.0), (0.0, -3.0, 5.0), (-2.0, -3.0, 4.0), (0.0, -3.0, 4.0), (3.0, -3.0, 1.0), (2.0, -3.0, 0.0), (-1.0, -3.0, 1.0), (3.0, -3.0, 0.0), (1.0, -3.0, 1.0), (2.0, -3.0, 1.0), (0.0, -3.0, 3.0), (0.0, -3.0, 1.0), (2.0, -3.0, 2.0), (3.0, -3.0, 3.0), (3.0, -3.0, 2.0), (1.0, -3.0, 3.0), (2.0, -3.0, 3.0), (-1.0, -3.0, 3.0), (1.0, -3.0, 4.0), (-1.0, -3.0, 5.0), (2.0, -3.0, 4.0), (3.0, -3.0, 4.0), (-2.0, -3.0, 5.0), (3.0, -3.0, 5.0), (1.0, -3.0, 6.0), (2.0, -3.0, 5.0), (3.0, -3.0, 6.0), (2.0, -3.0, 6.0), (0.0, -3.0, 6.0), (1.0, -3.0, 7.0), (2.0, -3.0, 7.0), (3.0, -3.0, 7.0), (-3.0, -3.0, 0.0), (-3.0, -3.0, 4.0), (-3.0, -3.0, 2.0), (-3.0, -3.0, 1.0), (-3.0, -3.0, 5.0)], [], [(8, 48, 47, 11), (1, 45, 48, 8), (11, 47, 6, 7), (7, 6, 46, 15), (15, 46, 49, 35), (0, 15, 35, 32), (30, 7, 15, 0), (4, 11, 7, 30), (19, 8, 11, 4), (10, 1, 8, 19), (3, 10, 19, 24), (5, 3, 24, 21), (18, 5, 21, 22), (20, 18, 22, 17), (17, 22, 25, 27), (22, 21, 13, 25), (21, 24, 12, 13), (24, 19, 4, 12), (12, 4, 30, 23), (13, 12, 23, 28), (25, 13, 28, 29), (27, 25, 29, 26), (26, 29, 33, 34), (29, 28, 31, 33), (28, 23, 16, 31), (23, 30, 0, 16), (16, 0, 32, 14), (31, 16, 14, 9), (33, 31, 9, 38), (34, 33, 38, 36), (14, 32, 2, 41), (9, 14, 41, 37), (38, 9, 37, 40), (36, 38, 40, 39), (40, 37, 42, 43), (39, 40, 43, 44)])
_uv = me_cube_013.uv_layers.new(name='UVMap')
_uv.uv.foreach_set('vector', [0.2224, 0.3752, 0.3332, 0.3752, 0.3332, 0.4998, 0.2224, 0.4998, 0.2224, 0.3752, 0.3332, 0.3752, 0.3332, 0.4998, 0.2224, 0.4998, 0.2224, 0.3752, 0.3332, 0.3752, 0.3332, 0.4998, 0.2224, 0.4998, 0.2224, 0.3752, 0.3332, 0.3752, 0.3332, 0.4998, 0.2224, 0.4998, 0.2224, 0.3752, 0.3332, 0.3752, 0.3332, 0.4998, 0.2224, 0.4998, 0.2224, 0.3752, 0.3332, 0.3752, 0.3332, 0.4998, 0.2224, 0.4998, 0.2224, 0.3752, 0.3332, 0.3752, 0.3332, 0.4998, 0.2224, 0.4998, 0.2224, 0.3752, 0.3332, 0.3752, 0.3332, 0.4998, 0.2224, 0.4998, 0.2224, 0.3752, 0.3332, 0.3752, 0.3332, 0.4998, 0.2224, 0.4998, 0.2224, 0.3752, 0.3332, 0.3752, 0.3332, 0.4998, 0.2224, 0.4998, 0.2224, 0.3752, 0.3332, 0.3752, 0.3332, 0.4998, 0.2224, 0.4998, 0.2224, 0.3752, 0.3332, 0.3752, 0.3332, 0.4998, 0.2224, 0.4998, 0.2224, 0.3752, 0.3332, 0.3752, 0.3332, 0.4998, 0.2224, 0.4998, 0.2224, 0.3752, 0.3332, 0.3752, 0.3332, 0.4998, 0.2224, 0.4998, 0.2224, 0.3752, 0.3332, 0.3752, 0.3332, 0.4998, 0.2224, 0.4998, 0.2224, 0.3752, 0.3332, 0.3752, 0.3332, 0.4998, 0.2224, 0.4998, 0.2224, 0.3752, 0.3332, 0.3752, 0.3332, 0.4998, 0.2224, 0.4998, 0.2224, 0.3752, 0.3332, 0.3752, 0.3332, 0.4998, 0.2224, 0.4998, 0.2224, 0.3752, 0.3332, 0.3752, 0.3332, 0.4998, 0.2224, 0.4998, 0.2224, 0.3752, 0.3332, 0.3752, 0.3332, 0.4998, 0.2224, 0.4998, 0.2224, 0.3752, 0.3332, 0.3752, 0.3332, 0.4998, 0.2224, 0.4998, 0.2224, 0.3752, 0.3332, 0.3752, 0.3332, 0.4998, 0.2224, 0.4998, 0.2224, 0.3752, 0.3332, 0.3752, 0.3332, 0.4998, 0.2224, 0.4998, 0.2224, 0.3752, 0.3332, 0.3752, 0.3332, 0.4998, 0.2224, 0.4998, 0.2224, 0.3752, 0.3332, 0.3752, 0.3332, 0.4998, 0.2224, 0.4998, 0.2224, 0.3752, 0.3332, 0.3752, 0.3332, 0.4998, 0.2224, 0.4998, 0.2224, 0.3752, 0.3332, 0.3752, 0.3332, 0.4998, 0.2224, 0.4998, 0.2224, 0.3752, 0.3332, 0.3752, 0.3332, 0.4998, 0.2224, 0.4998, 0.2224, 0.3752, 0.3332, 0.3752, 0.3332, 0.4998, 0.2224, 0.4998, 0.2224, 0.3752, 0.3332, 0.3752, 0.3332, 0.4998, 0.2224, 0.4998, 0.2224, 0.3752, 0.3332, 0.3752, 0.3332, 0.4998, 0.2224, 0.4998, 0.2224, 0.3752, 0.3332, 0.3752, 0.3332, 0.4998, 0.2224, 0.4998, 0.2224, 0.3752, 0.3332, 0.3752, 0.3332, 0.4998, 0.2224, 0.4998, 0.2224, 0.3752, 0.3332, 0.3752, 0.3332, 0.4998, 0.2224, 0.4998, 0.2224, 0.3752, 0.3332, 0.3752, 0.3332, 0.4998, 0.2224, 0.4998, 0.2224, 0.3752, 0.3332, 0.3752, 0.3332, 0.4998, 0.2224, 0.4998])
me_cube_013.materials.append(mat_exteriortileset3)
me_cube_013.use_mirror_vertex_groups = False
me_cube_013.update()
me_cube_014 = bpy.data.meshes.new('Cube.014')
me_cube_014.from_pydata([(0.0, 3.0, 3.0), (3.0, 3.0, 2.0), (3.0, 3.0, 0.0), (2.0, 3.0, 6.0), (-2.0, 3.0, 0.0), (0.0, 3.0, 4.0), (-3.0, 3.0, 0.0), (1.0, 3.0, 6.0), (-1.0, 3.0, 6.0), (-1.0, 3.0, 1.0), (0.0, 3.0, 2.0), (-2.0, 3.0, 3.0), (-2.0, 3.0, 4.0), (-1.0, 3.0, 3.0), (-2.0, 3.0, 2.0), (-2.0, 3.0, 1.0), (-1.0, 3.0, 0.0), (-1.0, 3.0, 2.0), (3.0, 3.0, 3.0), (-1.0, 3.0, 4.0), (0.0, 3.0, 6.0), (1.0, 3.0, 5.0), (3.0, 3.0, 5.0), (-1.0, 3.0, 5.0), (-3.0, 3.0, 5.0), (3.0, 3.0, 7.0), (2.0, 3.0, 4.0), (3.0, 3.0, 6.0), (1.0, 3.0, 1.0), (1.0, 3.0, 4.0), (3.0, 3.0, 4.0), (2.0, 3.0, 5.0), (1.0, 3.0, 3.0), (0.0, 3.0, 5.0), (2.0, 3.0, 0.0), (2.0, 3.0, 3.0), (3.0, 3.0, 1.0), (2.0, 3.0, 2.0), (0.0, 3.0, 1.0), (2.0, 3.0, 1.0), (1.0, 3.0, 2.0), (1.0, 3.0, 0.0), (0.0, 3.0, 0.0), (2.0, 3.0, 7.0), (-3.0, 3.0, 1.0), (-3.0, 3.0, 2.0), (-3.0, 3.0, 3.0), (-3.0, 3.0, 4.0), (-2.0, 3.0, 5.0)], [], [(6, 4, 15, 44), (44, 15, 14, 45), (45, 14, 11, 46), (46, 11, 12, 47), (11, 13, 19, 12), (14, 17, 13, 11), (15, 9, 17, 14), (4, 16, 9, 15), (47, 12, 48, 24), (12, 19, 23, 48), (16, 42, 38, 9), (9, 38, 10, 17), (17, 10, 0, 13), (13, 0, 5, 19), (19, 5, 33, 23), (23, 33, 20, 8), (33, 21, 7, 20), (21, 31, 3, 7), (3, 27, 25, 43), (31, 22, 27, 3), (26, 30, 22, 31), (35, 18, 30, 26), (29, 26, 31, 21), (32, 35, 26, 29), (5, 29, 21, 33), (0, 32, 29, 5), (34, 2, 36, 39), (39, 36, 1, 37), (37, 1, 18, 35), (41, 34, 39, 28), (28, 39, 37, 40), (40, 37, 35, 32), (42, 41, 28, 38), (38, 28, 40, 10), (10, 40, 32, 0)])
_uv = me_cube_014.uv_layers.new(name='UVMap')
_uv.uv.foreach_set('vector', [0.2224, 0.3752, 0.3332, 0.3752, 0.3332, 0.4998, 0.2224, 0.4998, 0.2224, 0.3752, 0.3332, 0.3752, 0.3332, 0.4998, 0.2224, 0.4998, 0.2224, 0.3752, 0.3332, 0.3752, 0.3332, 0.4998, 0.2224, 0.4998, 0.2224, 0.3752, 0.3332, 0.3752, 0.3332, 0.4998, 0.2224, 0.4998, 0.2224, 0.3752, 0.3332, 0.3752, 0.3332, 0.4998, 0.2224, 0.4998, 0.2224, 0.3752, 0.3332, 0.3752, 0.3332, 0.4998, 0.2224, 0.4998, 0.2224, 0.3752, 0.3332, 0.3752, 0.3332, 0.4998, 0.2224, 0.4998, 0.2224, 0.3752, 0.3332, 0.3752, 0.3332, 0.4998, 0.2224, 0.4998, 0.2224, 0.3752, 0.3332, 0.3752, 0.3332, 0.4998, 0.2224, 0.4998, 0.2224, 0.3752, 0.3332, 0.3752, 0.3332, 0.4998, 0.2224, 0.4998, 0.2224, 0.3752, 0.3332, 0.3752, 0.3332, 0.4998, 0.2224, 0.4998, 0.2224, 0.3752, 0.3332, 0.3752, 0.3332, 0.4998, 0.2224, 0.4998, 0.2224, 0.3752, 0.3332, 0.3752, 0.3332, 0.4998, 0.2224, 0.4998, 0.2224, 0.3752, 0.3332, 0.3752, 0.3332, 0.4998, 0.2224, 0.4998, 0.2224, 0.3752, 0.3332, 0.3752, 0.3332, 0.4998, 0.2224, 0.4998, 0.2224, 0.3752, 0.3332, 0.3752, 0.3332, 0.4998, 0.2224, 0.4998, 0.2224, 0.3752, 0.3332, 0.3752, 0.3332, 0.4998, 0.2224, 0.4998, 0.2224, 0.3752, 0.3332, 0.3752, 0.3332, 0.4998, 0.2224, 0.4998, 0.2224, 0.3752, 0.3332, 0.3752, 0.3332, 0.4998, 0.2224, 0.4998, 0.2224, 0.3752, 0.3332, 0.3752, 0.3332, 0.4998, 0.2224, 0.4998, 0.2224, 0.3752, 0.3332, 0.3752, 0.3332, 0.4998, 0.2224, 0.4998, 0.2224, 0.3752, 0.3332, 0.3752, 0.3332, 0.4998, 0.2224, 0.4998, 0.2224, 0.3752, 0.3332, 0.3752, 0.3332, 0.4998, 0.2224, 0.4998, 0.2224, 0.3752, 0.3332, 0.3752, 0.3332, 0.4998, 0.2224, 0.4998, 0.2224, 0.3752, 0.3332, 0.3752, 0.3332, 0.4998, 0.2224, 0.4998, 0.2224, 0.3752, 0.3332, 0.3752, 0.3332, 0.4998, 0.2224, 0.4998, 0.2224, 0.3752, 0.3332, 0.3752, 0.3332, 0.4998, 0.2224, 0.4998, 0.2224, 0.3752, 0.3332, 0.3752, 0.3332, 0.4998, 0.2224, 0.4998, 0.2224, 0.3752, 0.3332, 0.3752, 0.3332, 0.4998, 0.2224, 0.4998, 0.2224, 0.3752, 0.3332, 0.3752, 0.3332, 0.4998, 0.2224, 0.4998, 0.2224, 0.3752, 0.3332, 0.3752, 0.3332, 0.4998, 0.2224, 0.4998, 0.2224, 0.3752, 0.3332, 0.3752, 0.3332, 0.4998, 0.2224, 0.4998, 0.2224, 0.3752, 0.3332, 0.3752, 0.3332, 0.4998, 0.2224, 0.4998, 0.2224, 0.3752, 0.3332, 0.3752, 0.3332, 0.4998, 0.2224, 0.4998, 0.2224, 0.3752, 0.3332, 0.3752, 0.3332, 0.4998, 0.2224, 0.4998])
me_cube_014.materials.append(mat_exteriortileset3)
me_cube_014.use_mirror_vertex_groups = False
me_cube_014.update()
me_cube_015 = bpy.data.meshes.new('Cube.015')
me_cube_015.from_pydata([(2.0, 3.0, 6.0), (1.0, 3.0, 6.0), (2.0, 3.0, 7.0), (1.0, 3.0, 7.0)], [], [(1, 0, 2, 3)])
_uv = me_cube_015.uv_layers.new(name='UVMap')
_uv.uv.foreach_set('vector', [0.2224, 0.3752, 0.3332, 0.3752, 0.3332, 0.4998, 0.2224, 0.4998])
me_cube_015.materials.append(mat_exteriortileset3)
me_cube_015.use_mirror_vertex_groups = False
me_cube_015.update()

# ---- objects
ob_main = bpy.data.objects.new('Main', me_cube)
ob_floor = bpy.data.objects.new('Floor', me_cube_001)
ob_hole_1 = bpy.data.objects.new('Hole 1', me_cube_002)
ob_hole_2 = bpy.data.objects.new('Hole 2', me_cube_003)
ob_wall_rough_main = bpy.data.objects.new('Wall Rough Main', me_cube_004)
ob_b___leftwall = bpy.data.objects.new('B - LeftWall', me_cube_005)
ob_b___leftchaff = bpy.data.objects.new('B - LeftChaff', me_cube_006)
ob_b__rightwall = bpy.data.objects.new('B- RightWall', me_cube_007)
ob_b__rightchaff = bpy.data.objects.new('B- RightChaff', me_cube_008)
ob_leftchaff = bpy.data.objects.new('LeftChaff', me_cube_009)
ob_rightchaff = bpy.data.objects.new('RightChaff', me_cube_010)
ob_inviswall1 = bpy.data.objects.new('InvisWall1', me_cube_011)
ob_inviswall2 = bpy.data.objects.new('InvisWall2', me_cube_012)
ob_left_wall = bpy.data.objects.new('Left Wall', me_cube_013)
ob_right_wall = bpy.data.objects.new('Right Wall', me_cube_014)
ob_left_wall_001 = bpy.data.objects.new('Left Wall.001', me_cube_015)

# ---- transforms, parenting, visibility, modifiers, constraints
ob_main.location = (0.0, 0.0, 0.0)
ob_main.lock_rotations_4d = False
ob_main.empty_display_type = 'ARROWS'
ob_main.lineart.crease_threshold = 0.0
ob_floor.location = (0.0, 0.0, 0.0)
ob_floor.lock_rotations_4d = False
ob_floor.empty_display_type = 'ARROWS'
ob_floor.lineart.crease_threshold = 0.0
ob_hole_1.location = (0.0, 0.0, 0.0)
ob_hole_1.lock_rotations_4d = False
ob_hole_1.empty_display_type = 'ARROWS'
ob_hole_1.lineart.crease_threshold = 0.0
ob_hole_2.location = (0.0, 0.0, 0.0)
ob_hole_2.lock_rotations_4d = False
ob_hole_2.empty_display_type = 'ARROWS'
ob_hole_2.lineart.crease_threshold = 0.0
ob_wall_rough_main.location = (0.0, 0.0, 0.0)
ob_wall_rough_main.lock_rotations_4d = False
ob_wall_rough_main.empty_display_type = 'ARROWS'
ob_wall_rough_main.lineart.crease_threshold = 0.0
ob_b___leftwall.location = (0.0, 0.0, 0.0)
ob_b___leftwall.lock_rotations_4d = False
ob_b___leftwall.empty_display_type = 'ARROWS'
ob_b___leftwall.lineart.crease_threshold = 0.0
ob_b___leftchaff.location = (0.0, 0.0, 0.0)
ob_b___leftchaff.lock_rotations_4d = False
ob_b___leftchaff.empty_display_type = 'ARROWS'
ob_b___leftchaff.lineart.crease_threshold = 0.0
ob_b__rightwall.location = (0.0, 0.0, 0.0)
ob_b__rightwall.lock_rotations_4d = False
ob_b__rightwall.empty_display_type = 'ARROWS'
ob_b__rightwall.lineart.crease_threshold = 0.0
ob_b__rightchaff.location = (0.0, 0.0, 0.0)
ob_b__rightchaff.lock_rotations_4d = False
ob_b__rightchaff.empty_display_type = 'ARROWS'
ob_b__rightchaff.lineart.crease_threshold = 0.0
ob_leftchaff.location = (0.0, 0.0, 0.0)
ob_leftchaff.lock_rotations_4d = False
ob_leftchaff.empty_display_type = 'ARROWS'
ob_leftchaff.lineart.crease_threshold = 0.0
ob_rightchaff.location = (0.0, 0.0, 0.0)
ob_rightchaff.lock_rotations_4d = False
ob_rightchaff.empty_display_type = 'ARROWS'
ob_rightchaff.lineart.crease_threshold = 0.0
ob_inviswall1.location = (0.0, 0.0, 0.0)
ob_inviswall1.lock_rotations_4d = False
ob_inviswall1.empty_display_type = 'ARROWS'
ob_inviswall1.lineart.crease_threshold = 0.0
ob_inviswall2.location = (0.0, 0.0, 0.0)
ob_inviswall2.lock_rotations_4d = False
ob_inviswall2.empty_display_type = 'ARROWS'
ob_inviswall2.lineart.crease_threshold = 0.0
ob_left_wall.location = (0.0, 0.0, 0.0)
ob_left_wall.lock_rotations_4d = False
ob_left_wall.empty_display_type = 'ARROWS'
ob_left_wall.lineart.crease_threshold = 0.0
ob_right_wall.location = (0.0, 0.0, 0.0)
ob_right_wall.lock_rotations_4d = False
ob_right_wall.empty_display_type = 'ARROWS'
ob_right_wall.lineart.crease_threshold = 0.0
ob_left_wall_001.location = (0.0, 0.0, 0.0)
ob_left_wall_001.lock_rotations_4d = False
ob_left_wall_001.empty_display_type = 'ARROWS'
ob_left_wall_001.lineart.crease_threshold = 0.0

# ---- collection membership
col_collection.objects.link(ob_main)
col_collection.objects.link(ob_floor)
col_collection.objects.link(ob_hole_1)
col_collection.objects.link(ob_hole_2)
col_collection.objects.link(ob_wall_rough_main)
col_collection.objects.link(ob_b___leftwall)
col_collection.objects.link(ob_b___leftchaff)
col_collection.objects.link(ob_b__rightwall)
col_collection.objects.link(ob_b__rightchaff)
col_collection.objects.link(ob_leftchaff)
col_collection.objects.link(ob_rightchaff)
col_collection.objects.link(ob_inviswall1)
col_collection.objects.link(ob_inviswall2)
col_collection.objects.link(ob_left_wall)
col_collection.objects.link(ob_right_wall)
col_collection.objects.link(ob_left_wall_001)

# ---- scene / render settings (as saved in the file)
scene.frame_start = 1; scene.frame_end = 250; scene.frame_set(1)
scene.render.engine = 'BLENDER_EEVEE_NEXT'
scene.cycles.sampling_pattern = 'TABULATED_SOBOL'
scene.cycles.use_light_tree = False
scene.view_settings.view_transform = 'Filmic'
bpy.context.view_layer.update()

# ---- added for rendering (the .blend has no active camera): camera
cam_auto = bpy.data.cameras.new('AutoCamera')
cam_auto.lens = 50.0
cam_auto.sensor_width = 36.0
cam_auto.clip_end = 1000.0
ob_auto_camera = bpy.data.objects.new('AutoCamera', cam_auto)
scene.collection.objects.link(ob_auto_camera)
ob_auto_camera.location = (26.0497, -27.5596, 22.0397)
ob_auto_camera.rotation_euler = (1.09748, -7.21219e-08, 0.694738)
scene.camera = ob_auto_camera
bpy.context.view_layer.update()
